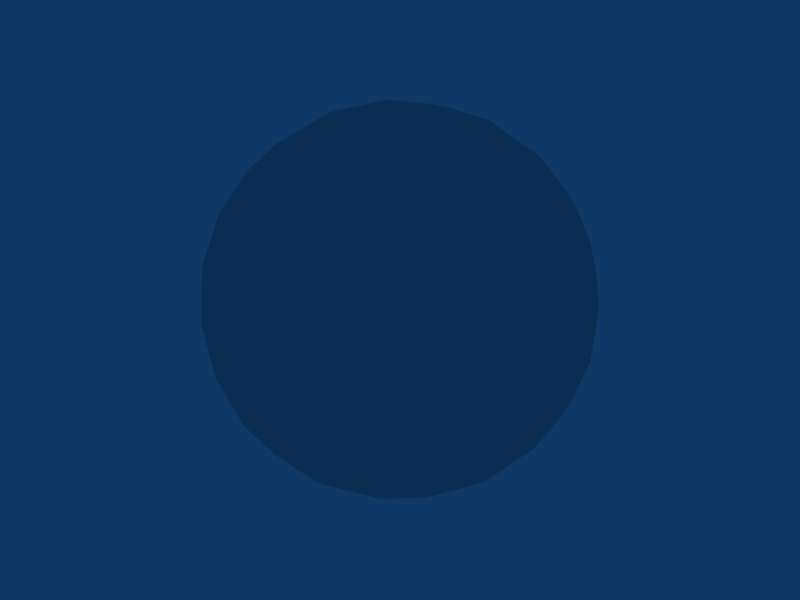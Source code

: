 # Source: sphere.blend  (saved by Blender 2.49.2; exported with 4.5.12 LTS)
import bpy
from mathutils import Matrix  # noqa: F401  (used for matrix-valued properties, if any)

bpy.ops.wm.read_factory_settings(use_empty=True)
scene = bpy.context.scene
scene.name = 'Scene'

# ---- collections
col_collection_1 = bpy.data.collections.new('Collection 1'); scene.collection.children.link(col_collection_1)

# ---- world
world_world = bpy.data.worlds.new('World'); scene.world = world_world
world_world.color = (0.05656, 0.2208, 0.4)
world_world.use_sun_shadow = False
world_world.sun_shadow_jitter_overblur = 0.0
world_world.cycles.sampling_method = 'MANUAL'
world_world.cycles.sample_map_resolution = 256

# ---- meshes
me_sphere = bpy.data.meshes.new('Sphere')
me_sphere.from_pydata([(-2.759e-09, -1.288e-09, -0.5), (0.3618, -0.2629, -0.2236), (-0.1382, -0.4253, -0.2236), (-0.4472, -1.288e-09, -0.2236), (-0.1382, 0.4253, -0.2236), (0.3618, 0.2629, -0.2236), (0.1382, -0.4253, 0.2236), (-0.3618, -0.2629, 0.2236), (-0.3618, 0.2629, 0.2236), (0.1382, 0.4253, 0.2236), (0.4472, -1.288e-09, 0.2236), (-2.759e-09, -1.288e-09, 0.5), (0.2127, -0.1545, -0.4253), (-0.08123, -0.25, -0.4253), (0.1314, -0.4045, -0.2629), (0.2127, 0.1545, -0.4253), (0.4253, -1.288e-09, -0.2629), (-0.2629, -1.288e-09, -0.4253), (-0.3441, -0.25, -0.2629), (-0.08123, 0.25, -0.4253), (-0.3441, 0.25, -0.2629), (0.1314, 0.4045, -0.2629), (0.4755, 0.1545, -1.288e-09), (0.4755, -0.1545, -1.288e-09), (0.2939, -0.4045, -1.288e-09), (-2.759e-09, -0.5, -1.288e-09), (-0.2939, -0.4045, -1.288e-09), (-0.4755, -0.1545, -1.288e-09), (-0.4755, 0.1545, -1.288e-09), (-0.2939, 0.4045, -1.288e-09), (-2.759e-09, 0.5, -1.288e-09), (0.2939, 0.4045, -1.288e-09), (0.3441, -0.25, 0.2629), (-0.1314, -0.4045, 0.2629), (-0.4253, -1.288e-09, 0.2629), (-0.1314, 0.4045, 0.2629), (0.3441, 0.25, 0.2629), (0.2629, -1.288e-09, 0.4253), (0.08123, -0.25, 0.4253), (-0.2127, -0.1545, 0.4253), (-0.2127, 0.1545, 0.4253), (0.08123, 0.25, 0.4253), (0.1105, -0.08031, -0.481), (0.2986, -0.2169, -0.3373), (-0.04222, -0.1299, -0.481), (-0.1141, -0.351, -0.3373), (0.2564, -0.3469, -0.2529), (-0.003513, -0.4313, -0.2529), (0.1105, 0.08031, -0.481), (0.2986, 0.2169, -0.3373), (0.4091, -0.1366, -0.2529), (0.4091, 0.1366, -0.2529), (-0.1366, -1.288e-09, -0.481), (-0.3691, -1.288e-09, -0.3373), (-0.2507, -0.351, -0.2529), (-0.4113, -0.1299, -0.2529), (-0.04222, 0.1299, -0.481), (-0.1141, 0.351, -0.3373), (-0.4113, 0.1299, -0.2529), (-0.2507, 0.351, -0.2529), (-0.003513, 0.4313, -0.2529), (0.2564, 0.3469, -0.2529), (0.4352, 0.2169, -0.1162), (0.4796, 0.08031, 0.1162), (0.4352, -0.2169, -0.1162), (0.4796, -0.08031, 0.1162), (0.3408, -0.3469, -0.1162), (0.2246, -0.4313, 0.1162), (-0.07183, -0.481, -0.1162), (0.07183, -0.481, 0.1162), (-0.2246, -0.4313, -0.1162), (-0.3408, -0.3469, 0.1162), (-0.4796, -0.08031, -0.1162), (-0.4352, -0.2169, 0.1162), (-0.4796, 0.08031, -0.1162), (-0.4352, 0.2169, 0.1162), (-0.2246, 0.4313, -0.1162), (-0.3408, 0.3469, 0.1162), (-0.07183, 0.481, -0.1162), (0.07183, 0.481, 0.1162), (0.3408, 0.3469, -0.1162), (0.2246, 0.4313, 0.1162), (0.2507, -0.351, 0.2529), (0.4113, -0.1299, 0.2529), (0.003513, -0.4313, 0.2529), (-0.2564, -0.3469, 0.2529), (-0.4091, -0.1366, 0.2529), (-0.4091, 0.1366, 0.2529), (-0.2564, 0.3469, 0.2529), (0.003513, 0.4313, 0.2529), (0.2507, 0.351, 0.2529), (0.4113, 0.1299, 0.2529), (0.3691, -1.288e-09, 0.3373), (0.1366, -1.288e-09, 0.481), (0.1141, -0.351, 0.3373), (0.04222, -0.1299, 0.481), (-0.2986, -0.2169, 0.3373), (-0.1105, -0.08031, 0.481), (-0.2986, 0.2169, 0.3373), (-0.1105, 0.08031, 0.481), (0.1141, 0.351, 0.3373), (0.04222, 0.1299, 0.481), (0.1809, -0.2939, -0.3618), (0.0691, -0.2127, -0.4472), (0.0264, -0.3441, -0.3618), (0.3354, -0.08123, -0.3618), (0.2236, -1.288e-09, -0.4472), (0.3354, 0.08123, -0.3618), (-0.2236, -0.2629, -0.3618), (-0.1809, -0.1314, -0.4472), (-0.3191, -0.1314, -0.3618), (-0.3191, 0.1314, -0.3618), (-0.1809, 0.1314, -0.4472), (-0.2236, 0.2629, -0.3618), (0.0264, 0.3441, -0.3618), (0.0691, 0.2127, -0.4472), (0.1809, 0.2939, -0.3618), (0.4736, -0.08123, -0.1382), (0.4736, 0.08123, -0.1382), (0.5, -1.288e-09, -1.288e-09), (0.0691, -0.4755, -0.1382), (0.2236, -0.4253, -0.1382), (0.1545, -0.4755, -1.288e-09), (-0.4309, -0.2127, -0.1382), (-0.3354, -0.3441, -0.1382), (-0.4045, -0.2939, -1.288e-09), (-0.3354, 0.3441, -0.1382), (-0.4309, 0.2127, -0.1382), (-0.4045, 0.2939, -1.288e-09), (0.2236, 0.4253, -0.1382), (0.0691, 0.4755, -0.1382), (0.1545, 0.4755, -1.288e-09), (0.4309, -0.2127, 0.1382), (0.4045, -0.2939, -1.288e-09), (0.3354, -0.3441, 0.1382), (-0.0691, -0.4755, 0.1382), (-0.1545, -0.4755, -1.288e-09), (-0.2236, -0.4253, 0.1382), (-0.4736, -0.08123, 0.1382), (-0.5, -1.288e-09, -1.288e-09), (-0.4736, 0.08123, 0.1382), (-0.2236, 0.4253, 0.1382), (-0.1545, 0.4755, -1.288e-09), (-0.0691, 0.4755, 0.1382), (0.3354, 0.3441, 0.1382), (0.4045, 0.2939, -1.288e-09), (0.4309, 0.2127, 0.1382), (0.2236, -0.2629, 0.3618), (0.3191, -0.1314, 0.3618), (0.1809, -0.1314, 0.4472), (-0.1809, -0.2939, 0.3618), (-0.0264, -0.3441, 0.3618), (-0.0691, -0.2127, 0.4472), (-0.3354, 0.08123, 0.3618), (-0.3354, -0.08123, 0.3618), (-0.2236, -1.288e-09, 0.4472), (-0.0264, 0.3441, 0.3618), (-0.1809, 0.2939, 0.3618), (-0.0691, 0.2127, 0.4472), (0.3191, 0.1314, 0.3618), (0.2236, 0.2629, 0.3618), (0.1809, 0.1314, 0.4472)], [], [(102, 46, 14), (46, 102, 43), (12, 43, 102), (43, 1, 46), (102, 103, 12), (103, 102, 104), (14, 104, 102), (104, 13, 103), (45, 47, 2), (47, 45, 104), (13, 104, 45), (104, 14, 47), (44, 103, 13), (103, 44, 42), (0, 42, 44), (42, 12, 103), (105, 16, 50), (50, 43, 105), (12, 105, 43), (43, 50, 1), (105, 12, 106), (106, 107, 105), (16, 105, 107), (107, 106, 15), (49, 5, 51), (51, 107, 49), (15, 49, 107), (107, 51, 16), (48, 15, 106), (106, 42, 48), (0, 48, 42), (42, 106, 12), (108, 54, 18), (54, 108, 45), (13, 45, 108), (45, 2, 54), (108, 109, 13), (109, 108, 110), (18, 110, 108), (110, 17, 109), (53, 55, 3), (55, 53, 110), (17, 110, 53), (110, 18, 55), (52, 109, 17), (109, 52, 44), (0, 44, 52), (44, 13, 109), (111, 58, 20), (58, 111, 53), (17, 53, 111), (53, 3, 58), (111, 112, 17), (112, 111, 113), (20, 113, 111), (113, 19, 112), (57, 59, 4), (59, 57, 113), (19, 113, 57), (113, 20, 59), (56, 112, 19), (112, 56, 52), (0, 52, 56), (52, 17, 112), (114, 60, 21), (60, 114, 57), (19, 57, 114), (57, 4, 60), (114, 115, 19), (115, 114, 116), (21, 116, 114), (116, 15, 115), (49, 61, 5), (61, 49, 116), (15, 116, 49), (116, 21, 61), (48, 115, 15), (115, 48, 56), (0, 56, 48), (56, 19, 115), (117, 23, 64), (64, 50, 117), (16, 117, 50), (50, 64, 1), (117, 16, 118), (118, 119, 117), (23, 117, 119), (119, 118, 22), (63, 10, 65), (65, 119, 63), (22, 63, 119), (119, 65, 23), (62, 22, 118), (118, 51, 62), (5, 62, 51), (51, 118, 16), (120, 25, 68), (68, 47, 120), (14, 120, 47), (47, 68, 2), (120, 14, 121), (121, 122, 120), (25, 120, 122), (122, 121, 24), (67, 6, 69), (69, 122, 67), (24, 67, 122), (122, 69, 25), (66, 24, 121), (121, 46, 66), (1, 66, 46), (46, 121, 14), (123, 27, 72), (72, 55, 123), (18, 123, 55), (55, 72, 3), (123, 18, 124), (124, 125, 123), (27, 123, 125), (125, 124, 26), (71, 7, 73), (73, 125, 71), (26, 71, 125), (125, 73, 27), (70, 26, 124), (124, 54, 70), (2, 70, 54), (54, 124, 18), (126, 29, 76), (76, 59, 126), (20, 126, 59), (59, 76, 4), (126, 20, 127), (127, 128, 126), (29, 126, 128), (128, 127, 28), (75, 8, 77), (77, 128, 75), (28, 75, 128), (128, 77, 29), (74, 28, 127), (127, 58, 74), (3, 74, 58), (58, 127, 20), (129, 31, 80), (80, 61, 129), (21, 129, 61), (61, 80, 5), (129, 21, 130), (130, 131, 129), (31, 129, 131), (131, 130, 30), (79, 9, 81), (81, 131, 79), (30, 79, 131), (131, 81, 31), (78, 30, 130), (130, 60, 78), (4, 78, 60), (60, 130, 21), (132, 83, 32), (83, 132, 65), (23, 65, 132), (65, 10, 83), (132, 133, 23), (133, 132, 134), (32, 134, 132), (134, 24, 133), (67, 82, 6), (82, 67, 134), (24, 134, 67), (134, 32, 82), (66, 133, 24), (133, 66, 64), (1, 64, 66), (64, 23, 133), (135, 84, 33), (84, 135, 69), (25, 69, 135), (69, 6, 84), (135, 136, 25), (136, 135, 137), (33, 137, 135), (137, 26, 136), (71, 85, 7), (85, 71, 137), (26, 137, 71), (137, 33, 85), (70, 136, 26), (136, 70, 68), (2, 68, 70), (68, 25, 136), (138, 86, 34), (86, 138, 73), (27, 73, 138), (73, 7, 86), (138, 139, 27), (139, 138, 140), (34, 140, 138), (140, 28, 139), (75, 87, 8), (87, 75, 140), (28, 140, 75), (140, 34, 87), (74, 139, 28), (139, 74, 72), (3, 72, 74), (72, 27, 139), (141, 88, 35), (88, 141, 77), (29, 77, 141), (77, 8, 88), (141, 142, 29), (142, 141, 143), (35, 143, 141), (143, 30, 142), (79, 89, 9), (89, 79, 143), (30, 143, 79), (143, 35, 89), (78, 142, 30), (142, 78, 76), (4, 76, 78), (76, 29, 142), (144, 90, 36), (90, 144, 81), (31, 81, 144), (81, 9, 90), (144, 145, 31), (145, 144, 146), (36, 146, 144), (146, 22, 145), (63, 91, 10), (91, 63, 146), (22, 146, 63), (146, 36, 91), (62, 145, 22), (145, 62, 80), (5, 80, 62), (80, 31, 145), (147, 38, 94), (94, 82, 147), (32, 147, 82), (82, 94, 6), (147, 32, 148), (148, 149, 147), (38, 147, 149), (149, 148, 37), (93, 11, 95), (95, 149, 93), (37, 93, 149), (149, 95, 38), (92, 37, 148), (148, 83, 92), (10, 92, 83), (83, 148, 32), (150, 39, 96), (96, 85, 150), (33, 150, 85), (85, 96, 7), (150, 33, 151), (151, 152, 150), (39, 150, 152), (152, 151, 38), (95, 11, 97), (97, 152, 95), (38, 95, 152), (152, 97, 39), (94, 38, 151), (151, 84, 94), (6, 94, 84), (84, 151, 33), (153, 40, 98), (98, 87, 153), (34, 153, 87), (87, 98, 8), (153, 34, 154), (154, 155, 153), (40, 153, 155), (155, 154, 39), (97, 11, 99), (99, 155, 97), (39, 97, 155), (155, 99, 40), (96, 39, 154), (154, 86, 96), (7, 96, 86), (86, 154, 34), (156, 41, 100), (100, 89, 156), (35, 156, 89), (89, 100, 9), (156, 35, 157), (157, 158, 156), (41, 156, 158), (158, 157, 40), (99, 11, 101), (101, 158, 99), (40, 99, 158), (158, 101, 41), (98, 40, 157), (157, 88, 98), (8, 98, 88), (88, 157, 35), (159, 37, 92), (92, 91, 159), (36, 159, 91), (91, 92, 10), (159, 36, 160), (160, 161, 159), (37, 159, 161), (161, 160, 41), (101, 11, 93), (93, 161, 101), (41, 101, 161), (161, 93, 37), (100, 41, 160), (160, 90, 100), (9, 100, 90), (90, 160, 36)])
_uv = me_sphere.uv_layers.new(name='UVTex')
_uv.uv.foreach_set('vector', [0.5878, 0.2425, 0.6013, 0.3312, 0.55, 0.3238, 0.6013, 0.3312, 0.5878, 0.2425, 0.65, 0.2643, 0.65, 0.1762, 0.65, 0.2643, 0.5878, 0.2425, 0.65, 0.2643, 0.65, 0.3524, 0.6013, 0.3312, 0.5878, 0.2425, 0.55, 0.1476, 0.65, 0.1762, 0.55, 0.1476, 0.5878, 0.2425, 0.5122, 0.2425, 0.55, 0.3238, 0.5122, 0.2425, 0.5878, 0.2425, 0.5122, 0.2425, 0.45, 0.1762, 0.55, 0.1476, 0.45, 0.2643, 0.4987, 0.3312, 0.45, 0.3524, 0.4987, 0.3312, 0.45, 0.2643, 0.5122, 0.2425, 0.45, 0.1762, 0.5122, 0.2425, 0.45, 0.2643, 0.5122, 0.2425, 0.55, 0.3238, 0.4987, 0.3312, 0.45, 0.0881, 0.55, 0.1476, 0.45, 0.1762, 0.55, 0.1476, 0.45, 0.0881, 0.65, 0.0881, 1.142, -2.783e-08, 0.65, 0.0881, 0.45, 0.0881, 0.65, 0.0881, 0.65, 0.1762, 0.55, 0.1476, 0.7122, 0.2425, 0.75, 0.3238, 0.6987, 0.3312, 0.6987, 0.3312, 0.65, 0.2643, 0.7122, 0.2425, 0.65, 0.1762, 0.7122, 0.2425, 0.65, 0.2643, 0.65, 0.2643, 0.6987, 0.3312, 0.65, 0.3524, 0.7122, 0.2425, 0.65, 0.1762, 0.75, 0.1476, 0.75, 0.1476, 0.7878, 0.2425, 0.7122, 0.2425, 0.75, 0.3238, 0.7122, 0.2425, 0.7878, 0.2425, 0.7878, 0.2425, 0.75, 0.1476, 0.85, 0.1762, 0.85, 0.2643, 0.85, 0.3524, 0.8013, 0.3312, 0.8013, 0.3312, 0.7878, 0.2425, 0.85, 0.2643, 0.85, 0.1762, 0.85, 0.2643, 0.7878, 0.2425, 0.7878, 0.2425, 0.8013, 0.3312, 0.75, 0.3238, 0.85, 0.0881, 0.85, 0.1762, 0.75, 0.1476, 0.75, 0.1476, 0.65, 0.0881, 0.85, 0.0881, 1.142, -2.783e-08, 0.85, 0.0881, 0.65, 0.0881, 0.65, 0.0881, 0.75, 0.1476, 0.65, 0.1762, 0.3878, 0.2425, 0.4013, 0.3312, 0.35, 0.3238, 0.4013, 0.3312, 0.3878, 0.2425, 0.45, 0.2643, 0.45, 0.1762, 0.45, 0.2643, 0.3878, 0.2425, 0.45, 0.2643, 0.45, 0.3524, 0.4013, 0.3312, 0.3878, 0.2425, 0.35, 0.1476, 0.45, 0.1762, 0.35, 0.1476, 0.3878, 0.2425, 0.3122, 0.2425, 0.35, 0.3238, 0.3122, 0.2425, 0.3878, 0.2425, 0.3122, 0.2425, 0.25, 0.1762, 0.35, 0.1476, 0.25, 0.2643, 0.2987, 0.3312, 0.25, 0.3524, 0.2987, 0.3312, 0.25, 0.2643, 0.3122, 0.2425, 0.25, 0.1762, 0.3122, 0.2425, 0.25, 0.2643, 0.3122, 0.2425, 0.35, 0.3238, 0.2987, 0.3312, 0.25, 0.0881, 0.35, 0.1476, 0.25, 0.1762, 0.35, 0.1476, 0.25, 0.0881, 0.45, 0.0881, 0.1416, -2.783e-08, 0.45, 0.0881, 0.25, 0.0881, 0.45, 0.0881, 0.45, 0.1762, 0.35, 0.1476, 0.1878, 0.2425, 0.2013, 0.3312, 0.15, 0.3238, 0.2013, 0.3312, 0.1878, 0.2425, 0.25, 0.2643, 0.25, 0.1762, 0.25, 0.2643, 0.1878, 0.2425, 0.25, 0.2643, 0.25, 0.3524, 0.2013, 0.3312, 0.1878, 0.2425, 0.15, 0.1476, 0.25, 0.1762, 0.15, 0.1476, 0.1878, 0.2425, 0.1122, 0.2425, 0.15, 0.3238, 0.1122, 0.2425, 0.1878, 0.2425, 0.1122, 0.2425, 0.05, 0.1762, 0.15, 0.1476, 0.05, 0.2643, 0.0987, 0.3312, 0.05, 0.3524, 0.0987, 0.3312, 0.05, 0.2643, 0.1122, 0.2425, 0.05, 0.1762, 0.1122, 0.2425, 0.05, 0.2643, 0.1122, 0.2425, 0.15, 0.3238, 0.0987, 0.3312, 0.05, 0.0881, 0.15, 0.1476, 0.05, 0.1762, 0.15, 0.1476, 0.05, 0.0881, 0.25, 0.0881, 0.1416, -2.783e-08, 0.25, 0.0881, 0.05, 0.0881, 0.25, 0.0881, 0.25, 0.1762, 0.15, 0.1476, 0.9878, 0.2425, 1.001, 0.3312, 0.95, 0.3238, 1.001, 0.3312, 0.9878, 0.2425, 1.05, 0.2643, 1.05, 0.1762, 1.05, 0.2643, 0.9878, 0.2425, 0.05, 0.2643, 0.05, 0.3524, 0.001296, 0.3312, 0.9878, 0.2425, 0.95, 0.1476, 1.05, 0.1762, 0.95, 0.1476, 0.9878, 0.2425, 0.9122, 0.2425, 0.95, 0.3238, 0.9122, 0.2425, 0.9878, 0.2425, 0.9122, 0.2425, 0.85, 0.1762, 0.95, 0.1476, 0.85, 0.2643, 0.8987, 0.3312, 0.85, 0.3524, 0.8987, 0.3312, 0.85, 0.2643, 0.9122, 0.2425, 0.85, 0.1762, 0.9122, 0.2425, 0.85, 0.2643, 0.9122, 0.2425, 0.95, 0.3238, 0.8987, 0.3312, 0.85, 0.0881, 0.95, 0.1476, 0.85, 0.1762, 0.95, 0.1476, 0.85, 0.0881, 1.05, 0.0881, 1.142, -2.783e-08, 1.05, 0.0881, 0.85, 0.0881, 1.05, 0.0881, 1.05, 0.1762, 0.95, 0.1476, 0.723, 0.4109, 0.7, 0.5, 0.6764, 0.4253, 0.6764, 0.4253, 0.6987, 0.3312, 0.723, 0.4109, 0.75, 0.3238, 0.723, 0.4109, 0.6987, 0.3312, 0.6987, 0.3312, 0.6764, 0.4253, 0.65, 0.3524, 0.723, 0.4109, 0.75, 0.3238, 0.777, 0.4109, 0.777, 0.4109, 0.75, 0.5, 0.723, 0.4109, 0.7, 0.5, 0.723, 0.4109, 0.75, 0.5, 0.75, 0.5, 0.777, 0.4109, 0.8, 0.5, 0.7764, 0.5747, 0.75, 0.6476, 0.7236, 0.5747, 0.7236, 0.5747, 0.75, 0.5, 0.7764, 0.5747, 0.8, 0.5, 0.7764, 0.5747, 0.75, 0.5, 0.75, 0.5, 0.7236, 0.5747, 0.7, 0.5, 0.8236, 0.4253, 0.8, 0.5, 0.777, 0.4109, 0.777, 0.4109, 0.8013, 0.3312, 0.8236, 0.4253, 0.85, 0.3524, 0.8236, 0.4253, 0.8013, 0.3312, 0.8013, 0.3312, 0.777, 0.4109, 0.75, 0.3238, 0.523, 0.4109, 0.5, 0.5, 0.4764, 0.4253, 0.4764, 0.4253, 0.4987, 0.3312, 0.523, 0.4109, 0.55, 0.3238, 0.523, 0.4109, 0.4987, 0.3312, 0.4987, 0.3312, 0.4764, 0.4253, 0.45, 0.3524, 0.523, 0.4109, 0.55, 0.3238, 0.577, 0.4109, 0.577, 0.4109, 0.55, 0.5, 0.523, 0.4109, 0.5, 0.5, 0.523, 0.4109, 0.55, 0.5, 0.55, 0.5, 0.577, 0.4109, 0.6, 0.5, 0.5764, 0.5747, 0.55, 0.6476, 0.5236, 0.5747, 0.5236, 0.5747, 0.55, 0.5, 0.5764, 0.5747, 0.6, 0.5, 0.5764, 0.5747, 0.55, 0.5, 0.55, 0.5, 0.5236, 0.5747, 0.5, 0.5, 0.6236, 0.4253, 0.6, 0.5, 0.577, 0.4109, 0.577, 0.4109, 0.6013, 0.3312, 0.6236, 0.4253, 0.65, 0.3524, 0.6236, 0.4253, 0.6013, 0.3312, 0.6013, 0.3312, 0.577, 0.4109, 0.55, 0.3238, 0.323, 0.4109, 0.3, 0.5, 0.2764, 0.4253, 0.2764, 0.4253, 0.2987, 0.3312, 0.323, 0.4109, 0.35, 0.3238, 0.323, 0.4109, 0.2987, 0.3312, 0.2987, 0.3312, 0.2764, 0.4253, 0.25, 0.3524, 0.323, 0.4109, 0.35, 0.3238, 0.377, 0.4109, 0.377, 0.4109, 0.35, 0.5, 0.323, 0.4109, 0.3, 0.5, 0.323, 0.4109, 0.35, 0.5, 0.35, 0.5, 0.377, 0.4109, 0.4, 0.5, 0.3764, 0.5747, 0.35, 0.6476, 0.3236, 0.5747, 0.3236, 0.5747, 0.35, 0.5, 0.3764, 0.5747, 0.4, 0.5, 0.3764, 0.5747, 0.35, 0.5, 0.35, 0.5, 0.3236, 0.5747, 0.3, 0.5, 0.4236, 0.4253, 0.4, 0.5, 0.377, 0.4109, 0.377, 0.4109, 0.4013, 0.3312, 0.4236, 0.4253, 0.45, 0.3524, 0.4236, 0.4253, 0.4013, 0.3312, 0.4013, 0.3312, 0.377, 0.4109, 0.35, 0.3238, 0.123, 0.4109, 0.1, 0.5, 0.0764, 0.4253, 0.0764, 0.4253, 0.0987, 0.3312, 0.123, 0.4109, 0.15, 0.3238, 0.123, 0.4109, 0.0987, 0.3312, 0.0987, 0.3312, 0.0764, 0.4253, 0.05, 0.3524, 0.123, 0.4109, 0.15, 0.3238, 0.177, 0.4109, 0.177, 0.4109, 0.15, 0.5, 0.123, 0.4109, 0.1, 0.5, 0.123, 0.4109, 0.15, 0.5, 0.15, 0.5, 0.177, 0.4109, 0.2, 0.5, 0.1764, 0.5747, 0.15, 0.6476, 0.1236, 0.5747, 0.1236, 0.5747, 0.15, 0.5, 0.1764, 0.5747, 0.2, 0.5, 0.1764, 0.5747, 0.15, 0.5, 0.15, 0.5, 0.1236, 0.5747, 0.1, 0.5, 0.2236, 0.4253, 0.2, 0.5, 0.177, 0.4109, 0.177, 0.4109, 0.2013, 0.3312, 0.2236, 0.4253, 0.25, 0.3524, 0.2236, 0.4253, 0.2013, 0.3312, 0.2013, 0.3312, 0.177, 0.4109, 0.15, 0.3238, 0.923, 0.4109, 0.9, 0.5, 0.8764, 0.4253, 0.8764, 0.4253, 0.8987, 0.3312, 0.923, 0.4109, 0.95, 0.3238, 0.923, 0.4109, 0.8987, 0.3312, 0.8987, 0.3312, 0.8764, 0.4253, 0.85, 0.3524, 0.923, 0.4109, 0.95, 0.3238, 0.977, 0.4109, 0.977, 0.4109, 0.95, 0.5, 0.923, 0.4109, 0.9, 0.5, 0.923, 0.4109, 0.95, 0.5, 0.95, 0.5, 0.977, 0.4109, 1.0, 0.5, 0.9764, 0.5747, 0.95, 0.6476, 0.9236, 0.5747, 0.9236, 0.5747, 0.95, 0.5, 0.9764, 0.5747, 1.0, 0.5, 0.9764, 0.5747, 0.95, 0.5, 0.95, 0.5, 0.9236, 0.5747, 0.9, 0.5, 1.024, 0.4253, 1.0, 0.5, 0.977, 0.4109, 0.977, 0.4109, 1.001, 0.3312, 1.024, 0.4253, 0.05, 0.3524, 0.02359, 0.4253, 0.001296, 0.3312, 1.001, 0.3312, 0.977, 0.4109, 0.95, 0.3238, 0.677, 0.5891, 0.7013, 0.6688, 0.65, 0.6762, 0.7013, 0.6688, 0.677, 0.5891, 0.7236, 0.5747, 0.7, 0.5, 0.7236, 0.5747, 0.677, 0.5891, 0.7236, 0.5747, 0.75, 0.6476, 0.7013, 0.6688, 0.677, 0.5891, 0.65, 0.5, 0.7, 0.5, 0.65, 0.5, 0.677, 0.5891, 0.623, 0.5891, 0.65, 0.6762, 0.623, 0.5891, 0.677, 0.5891, 0.623, 0.5891, 0.6, 0.5, 0.65, 0.5, 0.5764, 0.5747, 0.5987, 0.6688, 0.55, 0.6476, 0.5987, 0.6688, 0.5764, 0.5747, 0.623, 0.5891, 0.6, 0.5, 0.623, 0.5891, 0.5764, 0.5747, 0.623, 0.5891, 0.65, 0.6762, 0.5987, 0.6688, 0.6236, 0.4253, 0.65, 0.5, 0.6, 0.5, 0.65, 0.5, 0.6236, 0.4253, 0.6764, 0.4253, 0.65, 0.3524, 0.6764, 0.4253, 0.6236, 0.4253, 0.6764, 0.4253, 0.7, 0.5, 0.65, 0.5, 0.477, 0.5891, 0.5013, 0.6688, 0.45, 0.6762, 0.5013, 0.6688, 0.477, 0.5891, 0.5236, 0.5747, 0.5, 0.5, 0.5236, 0.5747, 0.477, 0.5891, 0.5236, 0.5747, 0.55, 0.6476, 0.5013, 0.6688, 0.477, 0.5891, 0.45, 0.5, 0.5, 0.5, 0.45, 0.5, 0.477, 0.5891, 0.423, 0.5891, 0.45, 0.6762, 0.423, 0.5891, 0.477, 0.5891, 0.423, 0.5891, 0.4, 0.5, 0.45, 0.5, 0.3764, 0.5747, 0.3987, 0.6688, 0.35, 0.6476, 0.3987, 0.6688, 0.3764, 0.5747, 0.423, 0.5891, 0.4, 0.5, 0.423, 0.5891, 0.3764, 0.5747, 0.423, 0.5891, 0.45, 0.6762, 0.3987, 0.6688, 0.4236, 0.4253, 0.45, 0.5, 0.4, 0.5, 0.45, 0.5, 0.4236, 0.4253, 0.4764, 0.4253, 0.45, 0.3524, 0.4764, 0.4253, 0.4236, 0.4253, 0.4764, 0.4253, 0.5, 0.5, 0.45, 0.5, 0.277, 0.5891, 0.3013, 0.6688, 0.25, 0.6762, 0.3013, 0.6688, 0.277, 0.5891, 0.3236, 0.5747, 0.3, 0.5, 0.3236, 0.5747, 0.277, 0.5891, 0.3236, 0.5747, 0.35, 0.6476, 0.3013, 0.6688, 0.277, 0.5891, 0.25, 0.5, 0.3, 0.5, 0.25, 0.5, 0.277, 0.5891, 0.223, 0.5891, 0.25, 0.6762, 0.223, 0.5891, 0.277, 0.5891, 0.223, 0.5891, 0.2, 0.5, 0.25, 0.5, 0.1764, 0.5747, 0.1987, 0.6688, 0.15, 0.6476, 0.1987, 0.6688, 0.1764, 0.5747, 0.223, 0.5891, 0.2, 0.5, 0.223, 0.5891, 0.1764, 0.5747, 0.223, 0.5891, 0.25, 0.6762, 0.1987, 0.6688, 0.2236, 0.4253, 0.25, 0.5, 0.2, 0.5, 0.25, 0.5, 0.2236, 0.4253, 0.2764, 0.4253, 0.25, 0.3524, 0.2764, 0.4253, 0.2236, 0.4253, 0.2764, 0.4253, 0.3, 0.5, 0.25, 0.5, 0.07703, 0.5891, 0.1013, 0.6688, 0.05, 0.6762, 0.1013, 0.6688, 0.07703, 0.5891, 0.1236, 0.5747, 0.1, 0.5, 0.1236, 0.5747, 0.07703, 0.5891, 0.1236, 0.5747, 0.15, 0.6476, 0.1013, 0.6688, 0.07703, 0.5891, 0.05, 0.5, 0.1, 0.5, 0.05, 0.5, 0.07703, 0.5891, 0.02297, 0.5891, 0.05, 0.6762, 0.02297, 0.5891, 0.07703, 0.5891, 0.02297, 0.5891, 8.784e-10, 0.5, 0.05, 0.5, 0.9764, 0.5747, 0.9987, 0.6688, 0.95, 0.6476, 0.9987, 0.6688, 0.9764, 0.5747, 1.023, 0.5891, 1.0, 0.5, 1.023, 0.5891, 0.9764, 0.5747, 1.023, 0.5891, 1.05, 0.6762, 0.9987, 0.6688, 0.02359, 0.4253, 0.05, 0.5, 8.784e-10, 0.5, 0.05, 0.5, 0.02359, 0.4253, 0.0764, 0.4253, 0.05, 0.3524, 0.0764, 0.4253, 0.02359, 0.4253, 0.0764, 0.4253, 0.1, 0.5, 0.05, 0.5, 0.877, 0.5891, 0.9013, 0.6688, 0.85, 0.6762, 0.9013, 0.6688, 0.877, 0.5891, 0.9236, 0.5747, 0.9, 0.5, 0.9236, 0.5747, 0.877, 0.5891, 0.9236, 0.5747, 0.95, 0.6476, 0.9013, 0.6688, 0.877, 0.5891, 0.85, 0.5, 0.9, 0.5, 0.85, 0.5, 0.877, 0.5891, 0.823, 0.5891, 0.85, 0.6762, 0.823, 0.5891, 0.877, 0.5891, 0.823, 0.5891, 0.8, 0.5, 0.85, 0.5, 0.7764, 0.5747, 0.7987, 0.6688, 0.75, 0.6476, 0.7987, 0.6688, 0.7764, 0.5747, 0.823, 0.5891, 0.8, 0.5, 0.823, 0.5891, 0.7764, 0.5747, 0.823, 0.5891, 0.85, 0.6762, 0.7987, 0.6688, 0.8236, 0.4253, 0.85, 0.5, 0.8, 0.5, 0.85, 0.5, 0.8236, 0.4253, 0.8764, 0.4253, 0.85, 0.3524, 0.8764, 0.4253, 0.8236, 0.4253, 0.8764, 0.4253, 0.9, 0.5, 0.85, 0.5, 0.6122, 0.7575, 0.55, 0.8238, 0.55, 0.7357, 0.55, 0.7357, 0.5987, 0.6688, 0.6122, 0.7575, 0.65, 0.6762, 0.6122, 0.7575, 0.5987, 0.6688, 0.5987, 0.6688, 0.55, 0.7357, 0.55, 0.6476, 0.6122, 0.7575, 0.65, 0.6762, 0.6878, 0.7575, 0.6878, 0.7575, 0.65, 0.8524, 0.6122, 0.7575, 0.55, 0.8238, 0.6122, 0.7575, 0.65, 0.8524, 0.65, 0.8524, 0.6878, 0.7575, 0.75, 0.8238, 0.75, 0.9119, 0.6264, 1.0, 0.55, 0.9119, 0.55, 0.9119, 0.65, 0.8524, 0.75, 0.9119, 0.75, 0.8238, 0.75, 0.9119, 0.65, 0.8524, 0.65, 0.8524, 0.55, 0.9119, 0.55, 0.8238, 0.75, 0.7357, 0.75, 0.8238, 0.6878, 0.7575, 0.6878, 0.7575, 0.7013, 0.6688, 0.75, 0.7357, 0.75, 0.6476, 0.75, 0.7357, 0.7013, 0.6688, 0.7013, 0.6688, 0.6878, 0.7575, 0.65, 0.6762, 0.4122, 0.7575, 0.35, 0.8238, 0.35, 0.7357, 0.35, 0.7357, 0.3987, 0.6688, 0.4122, 0.7575, 0.45, 0.6762, 0.4122, 0.7575, 0.3987, 0.6688, 0.3987, 0.6688, 0.35, 0.7357, 0.35, 0.6476, 0.4122, 0.7575, 0.45, 0.6762, 0.4878, 0.7575, 0.4878, 0.7575, 0.45, 0.8524, 0.4122, 0.7575, 0.35, 0.8238, 0.4122, 0.7575, 0.45, 0.8524, 0.45, 0.8524, 0.4878, 0.7575, 0.55, 0.8238, 0.55, 0.9119, 0.6264, 1.0, 0.35, 0.9119, 0.35, 0.9119, 0.45, 0.8524, 0.55, 0.9119, 0.55, 0.8238, 0.55, 0.9119, 0.45, 0.8524, 0.45, 0.8524, 0.35, 0.9119, 0.35, 0.8238, 0.55, 0.7357, 0.55, 0.8238, 0.4878, 0.7575, 0.4878, 0.7575, 0.5013, 0.6688, 0.55, 0.7357, 0.55, 0.6476, 0.55, 0.7357, 0.5013, 0.6688, 0.5013, 0.6688, 0.4878, 0.7575, 0.45, 0.6762, 0.2122, 0.7575, 0.15, 0.8238, 0.15, 0.7357, 0.15, 0.7357, 0.1987, 0.6688, 0.2122, 0.7575, 0.25, 0.6762, 0.2122, 0.7575, 0.1987, 0.6688, 0.1987, 0.6688, 0.15, 0.7357, 0.15, 0.6476, 0.2122, 0.7575, 0.25, 0.6762, 0.2878, 0.7575, 0.2878, 0.7575, 0.25, 0.8524, 0.2122, 0.7575, 0.15, 0.8238, 0.2122, 0.7575, 0.25, 0.8524, 0.25, 0.8524, 0.2878, 0.7575, 0.35, 0.8238, 0.35, 0.9119, 0.6264, 1.0, 0.15, 0.9119, 0.15, 0.9119, 0.25, 0.8524, 0.35, 0.9119, 0.35, 0.8238, 0.35, 0.9119, 0.25, 0.8524, 0.25, 0.8524, 0.15, 0.9119, 0.15, 0.8238, 0.35, 0.7357, 0.35, 0.8238, 0.2878, 0.7575, 0.2878, 0.7575, 0.3013, 0.6688, 0.35, 0.7357, 0.35, 0.6476, 0.35, 0.7357, 0.3013, 0.6688, 0.3013, 0.6688, 0.2878, 0.7575, 0.25, 0.6762, 1.012, 0.7575, 0.95, 0.8238, 0.95, 0.7357, 0.95, 0.7357, 0.9987, 0.6688, 1.012, 0.7575, 1.05, 0.6762, 1.012, 0.7575, 0.9987, 0.6688, 0.9987, 0.6688, 0.95, 0.7357, 0.95, 0.6476, 0.01218, 0.7575, 0.05, 0.6762, 0.08782, 0.7575, 0.08782, 0.7575, 0.05, 0.8524, 0.01218, 0.7575, 0.95, 0.8238, 1.012, 0.7575, 1.05, 0.8524, 0.05, 0.8524, 0.08782, 0.7575, 0.15, 0.8238, 1.15, 0.9119, 0.6264, 1.0, 0.95, 0.9119, 0.95, 0.9119, 1.05, 0.8524, 1.15, 0.9119, 0.15, 0.8238, 0.15, 0.9119, 0.05, 0.8524, 1.05, 0.8524, 0.95, 0.9119, 0.95, 0.8238, 0.15, 0.7357, 0.15, 0.8238, 0.08782, 0.7575, 0.08782, 0.7575, 0.1013, 0.6688, 0.15, 0.7357, 0.15, 0.6476, 0.15, 0.7357, 0.1013, 0.6688, 0.1013, 0.6688, 0.08782, 0.7575, 0.05, 0.6762, 0.8122, 0.7575, 0.75, 0.8238, 0.75, 0.7357, 0.75, 0.7357, 0.7987, 0.6688, 0.8122, 0.7575, 0.85, 0.6762, 0.8122, 0.7575, 0.7987, 0.6688, 0.7987, 0.6688, 0.75, 0.7357, 0.75, 0.6476, 0.8122, 0.7575, 0.85, 0.6762, 0.8878, 0.7575, 0.8878, 0.7575, 0.85, 0.8524, 0.8122, 0.7575, 0.75, 0.8238, 0.8122, 0.7575, 0.85, 0.8524, 0.85, 0.8524, 0.8878, 0.7575, 0.95, 0.8238, 0.95, 0.9119, 0.6264, 1.0, 0.75, 0.9119, 0.75, 0.9119, 0.85, 0.8524, 0.95, 0.9119, 0.95, 0.8238, 0.95, 0.9119, 0.85, 0.8524, 0.85, 0.8524, 0.75, 0.9119, 0.75, 0.8238, 0.95, 0.7357, 0.95, 0.8238, 0.8878, 0.7575, 0.8878, 0.7575, 0.9013, 0.6688, 0.95, 0.7357, 0.95, 0.6476, 0.95, 0.7357, 0.9013, 0.6688, 0.9013, 0.6688, 0.8878, 0.7575, 0.85, 0.6762])
me_sphere.materials.append(None)
me_sphere.use_remesh_preserve_volume = False
me_sphere.use_remesh_preserve_attributes = False
me_sphere.use_mirror_vertex_groups = False
me_sphere.update()

# ---- objects
ob_sphere = bpy.data.objects.new('Sphere', me_sphere)

# ---- transforms, parenting, visibility, modifiers, constraints
ob_sphere.location = (0.0, 0.0, 0.0)
ob_sphere.lock_rotations_4d = False
ob_sphere.empty_display_type = 'ARROWS'
ob_sphere.lineart.crease_threshold = 0.0

# ---- collection membership
col_collection_1.objects.link(ob_sphere)

# ---- scene / render settings (as saved in the file)
scene.frame_start = 1; scene.frame_end = 250; scene.frame_set(1)
scene.render.engine = 'BLENDER_EEVEE_NEXT'
scene.render.image_settings.file_format = 'JPEG'
scene.render.image_settings.color_mode = 'RGB'
scene.render.image_settings.compression = 90
scene.render.resolution_x = 800
scene.render.resolution_y = 600
scene.render.pixel_aspect_x = 100.0
scene.render.pixel_aspect_y = 100.0
scene.render.fps = 25
scene.render.dither_intensity = 0.0
scene.render.use_compositing = False
scene.render.use_sequencer = False
scene.render.bake_margin = 2
scene.render.bake_bias = 0.0
scene.render.use_stamp_time = False
scene.render.use_stamp_date = False
scene.render.use_stamp_frame = False
scene.render.use_stamp_camera = False
scene.render.use_stamp_scene = False
scene.render.use_stamp_filename = False
scene.render.use_stamp_render_time = False
scene.render.stamp_font_size = 0
scene.cycles.use_denoising = False
scene.cycles.samples = 10
scene.cycles.sampling_pattern = 'TABULATED_SOBOL'
scene.cycles.light_sampling_threshold = 0.0
scene.cycles.use_adaptive_sampling = False
scene.cycles.use_light_tree = False
scene.cycles.blur_glossy = 0.0
scene.cycles.volume_bounces = 1
scene.cycles.pixel_filter_type = 'GAUSSIAN'
scene.cycles.sample_clamp_indirect = 0.0
scene.view_settings.view_transform = 'Raw'
bpy.context.view_layer.update()

# ---- added for rendering (the .blend has no active camera): camera
cam_auto = bpy.data.cameras.new('AutoCamera')
cam_auto.lens = 50.0
cam_auto.sensor_width = 36.0
cam_auto.clip_end = 1000.0
ob_auto_camera = bpy.data.objects.new('AutoCamera', cam_auto)
scene.collection.objects.link(ob_auto_camera)
ob_auto_camera.location = (1.60254, -1.92304, 1.28203)
ob_auto_camera.rotation_euler = (1.09748, -7.21219e-08, 0.694738)
scene.camera = ob_auto_camera
bpy.context.view_layer.update()
